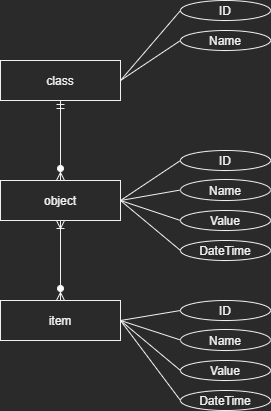

The diagram above was exported from draw.io. Its source (the exported page's mxGraphModel, read from the mxfile embedded in the PNG):
<mxGraphModel dx="852" dy="534" grid="1" gridSize="10" guides="1" tooltips="1" connect="1" arrows="1" fold="1" page="1" pageScale="1" pageWidth="1169" pageHeight="827" math="0" shadow="0">
  <root>
    <mxCell id="0" />
    <mxCell id="1" parent="0" />
    <mxCell id="pOk3HR-EXaLhyDpFrAlB-2" value="class" style="rounded=0;whiteSpace=wrap;html=1;" vertex="1" parent="1">
      <mxGeometry x="320" y="280" width="120" height="40" as="geometry" />
    </mxCell>
    <mxCell id="pOk3HR-EXaLhyDpFrAlB-6" style="edgeStyle=orthogonalEdgeStyle;rounded=0;orthogonalLoop=1;jettySize=auto;html=1;exitX=0.5;exitY=0;exitDx=0;exitDy=0;entryX=0.5;entryY=1;entryDx=0;entryDy=0;startArrow=ERzeroToMany;startFill=1;endArrow=ERmandOne;endFill=0;" edge="1" parent="1" source="pOk3HR-EXaLhyDpFrAlB-3" target="pOk3HR-EXaLhyDpFrAlB-2">
      <mxGeometry relative="1" as="geometry" />
    </mxCell>
    <mxCell id="pOk3HR-EXaLhyDpFrAlB-3" value="object" style="rounded=0;whiteSpace=wrap;html=1;" vertex="1" parent="1">
      <mxGeometry x="320" y="400" width="120" height="40" as="geometry" />
    </mxCell>
    <mxCell id="pOk3HR-EXaLhyDpFrAlB-7" style="edgeStyle=orthogonalEdgeStyle;rounded=0;orthogonalLoop=1;jettySize=auto;html=1;exitX=0.5;exitY=0;exitDx=0;exitDy=0;startArrow=ERzeroToMany;startFill=1;endArrow=ERoneToMany;endFill=0;" edge="1" parent="1" source="pOk3HR-EXaLhyDpFrAlB-4" target="pOk3HR-EXaLhyDpFrAlB-3">
      <mxGeometry relative="1" as="geometry" />
    </mxCell>
    <mxCell id="pOk3HR-EXaLhyDpFrAlB-4" value="item" style="rounded=0;whiteSpace=wrap;html=1;" vertex="1" parent="1">
      <mxGeometry x="320" y="520" width="120" height="40" as="geometry" />
    </mxCell>
    <mxCell id="pOk3HR-EXaLhyDpFrAlB-21" style="rounded=0;orthogonalLoop=1;jettySize=auto;html=1;exitX=0;exitY=0.5;exitDx=0;exitDy=0;entryX=1;entryY=0.5;entryDx=0;entryDy=0;startArrow=none;startFill=0;endArrow=none;endFill=0;" edge="1" parent="1" source="pOk3HR-EXaLhyDpFrAlB-8" target="pOk3HR-EXaLhyDpFrAlB-2">
      <mxGeometry relative="1" as="geometry" />
    </mxCell>
    <mxCell id="pOk3HR-EXaLhyDpFrAlB-8" value="ID" style="ellipse;whiteSpace=wrap;html=1;" vertex="1" parent="1">
      <mxGeometry x="500" y="220" width="90" height="20" as="geometry" />
    </mxCell>
    <mxCell id="pOk3HR-EXaLhyDpFrAlB-22" style="edgeStyle=none;rounded=0;orthogonalLoop=1;jettySize=auto;html=1;exitX=0;exitY=0.5;exitDx=0;exitDy=0;entryX=1;entryY=0.5;entryDx=0;entryDy=0;startArrow=none;startFill=0;endArrow=none;endFill=0;" edge="1" parent="1" source="pOk3HR-EXaLhyDpFrAlB-10" target="pOk3HR-EXaLhyDpFrAlB-2">
      <mxGeometry relative="1" as="geometry" />
    </mxCell>
    <mxCell id="pOk3HR-EXaLhyDpFrAlB-10" value="Name" style="ellipse;whiteSpace=wrap;html=1;" vertex="1" parent="1">
      <mxGeometry x="500" y="250" width="90" height="20" as="geometry" />
    </mxCell>
    <mxCell id="pOk3HR-EXaLhyDpFrAlB-23" style="edgeStyle=none;rounded=0;orthogonalLoop=1;jettySize=auto;html=1;exitX=0;exitY=0.5;exitDx=0;exitDy=0;entryX=1;entryY=0.5;entryDx=0;entryDy=0;startArrow=none;startFill=0;endArrow=none;endFill=0;" edge="1" parent="1" source="pOk3HR-EXaLhyDpFrAlB-11" target="pOk3HR-EXaLhyDpFrAlB-3">
      <mxGeometry relative="1" as="geometry" />
    </mxCell>
    <mxCell id="pOk3HR-EXaLhyDpFrAlB-11" value="ID" style="ellipse;whiteSpace=wrap;html=1;" vertex="1" parent="1">
      <mxGeometry x="500" y="370" width="90" height="20" as="geometry" />
    </mxCell>
    <mxCell id="pOk3HR-EXaLhyDpFrAlB-24" style="edgeStyle=none;rounded=0;orthogonalLoop=1;jettySize=auto;html=1;exitX=0;exitY=0.5;exitDx=0;exitDy=0;startArrow=none;startFill=0;endArrow=none;endFill=0;" edge="1" parent="1" source="pOk3HR-EXaLhyDpFrAlB-12">
      <mxGeometry relative="1" as="geometry">
        <mxPoint x="440" y="420" as="targetPoint" />
      </mxGeometry>
    </mxCell>
    <mxCell id="pOk3HR-EXaLhyDpFrAlB-12" value="Name" style="ellipse;whiteSpace=wrap;html=1;" vertex="1" parent="1">
      <mxGeometry x="500" y="399" width="90" height="21" as="geometry" />
    </mxCell>
    <mxCell id="pOk3HR-EXaLhyDpFrAlB-25" style="edgeStyle=none;rounded=0;orthogonalLoop=1;jettySize=auto;html=1;exitX=0;exitY=0.5;exitDx=0;exitDy=0;entryX=1;entryY=0.5;entryDx=0;entryDy=0;startArrow=none;startFill=0;endArrow=none;endFill=0;" edge="1" parent="1" source="pOk3HR-EXaLhyDpFrAlB-13" target="pOk3HR-EXaLhyDpFrAlB-3">
      <mxGeometry relative="1" as="geometry" />
    </mxCell>
    <mxCell id="pOk3HR-EXaLhyDpFrAlB-13" value="Value" style="ellipse;whiteSpace=wrap;html=1;" vertex="1" parent="1">
      <mxGeometry x="500" y="430" width="90" height="20" as="geometry" />
    </mxCell>
    <mxCell id="pOk3HR-EXaLhyDpFrAlB-26" style="edgeStyle=none;rounded=0;orthogonalLoop=1;jettySize=auto;html=1;exitX=0;exitY=0.5;exitDx=0;exitDy=0;startArrow=none;startFill=0;endArrow=none;endFill=0;" edge="1" parent="1" source="pOk3HR-EXaLhyDpFrAlB-14">
      <mxGeometry relative="1" as="geometry">
        <mxPoint x="440" y="420" as="targetPoint" />
      </mxGeometry>
    </mxCell>
    <mxCell id="pOk3HR-EXaLhyDpFrAlB-14" value="DateTime" style="ellipse;whiteSpace=wrap;html=1;" vertex="1" parent="1">
      <mxGeometry x="500" y="460" width="90" height="20" as="geometry" />
    </mxCell>
    <mxCell id="pOk3HR-EXaLhyDpFrAlB-27" style="edgeStyle=none;rounded=0;orthogonalLoop=1;jettySize=auto;html=1;exitX=0;exitY=0.5;exitDx=0;exitDy=0;entryX=1;entryY=0.5;entryDx=0;entryDy=0;startArrow=none;startFill=0;endArrow=none;endFill=0;" edge="1" parent="1" source="pOk3HR-EXaLhyDpFrAlB-17" target="pOk3HR-EXaLhyDpFrAlB-4">
      <mxGeometry relative="1" as="geometry" />
    </mxCell>
    <mxCell id="pOk3HR-EXaLhyDpFrAlB-17" value="ID" style="ellipse;whiteSpace=wrap;html=1;" vertex="1" parent="1">
      <mxGeometry x="500" y="520" width="90" height="20" as="geometry" />
    </mxCell>
    <mxCell id="pOk3HR-EXaLhyDpFrAlB-28" style="edgeStyle=none;rounded=0;orthogonalLoop=1;jettySize=auto;html=1;exitX=0;exitY=0.5;exitDx=0;exitDy=0;startArrow=none;startFill=0;endArrow=none;endFill=0;" edge="1" parent="1" source="pOk3HR-EXaLhyDpFrAlB-18">
      <mxGeometry relative="1" as="geometry">
        <mxPoint x="440" y="540" as="targetPoint" />
      </mxGeometry>
    </mxCell>
    <mxCell id="pOk3HR-EXaLhyDpFrAlB-18" value="Name" style="ellipse;whiteSpace=wrap;html=1;" vertex="1" parent="1">
      <mxGeometry x="500" y="549" width="90" height="21" as="geometry" />
    </mxCell>
    <mxCell id="pOk3HR-EXaLhyDpFrAlB-29" style="edgeStyle=none;rounded=0;orthogonalLoop=1;jettySize=auto;html=1;exitX=0;exitY=0.5;exitDx=0;exitDy=0;startArrow=none;startFill=0;endArrow=none;endFill=0;" edge="1" parent="1" source="pOk3HR-EXaLhyDpFrAlB-19">
      <mxGeometry relative="1" as="geometry">
        <mxPoint x="440" y="540" as="targetPoint" />
      </mxGeometry>
    </mxCell>
    <mxCell id="pOk3HR-EXaLhyDpFrAlB-19" value="Value" style="ellipse;whiteSpace=wrap;html=1;" vertex="1" parent="1">
      <mxGeometry x="500" y="580" width="90" height="20" as="geometry" />
    </mxCell>
    <mxCell id="pOk3HR-EXaLhyDpFrAlB-30" style="edgeStyle=none;rounded=0;orthogonalLoop=1;jettySize=auto;html=1;exitX=0;exitY=0.5;exitDx=0;exitDy=0;startArrow=none;startFill=0;endArrow=none;endFill=0;" edge="1" parent="1" source="pOk3HR-EXaLhyDpFrAlB-20">
      <mxGeometry relative="1" as="geometry">
        <mxPoint x="440" y="540" as="targetPoint" />
      </mxGeometry>
    </mxCell>
    <mxCell id="pOk3HR-EXaLhyDpFrAlB-20" value="DateTime" style="ellipse;whiteSpace=wrap;html=1;" vertex="1" parent="1">
      <mxGeometry x="500" y="610" width="90" height="20" as="geometry" />
    </mxCell>
  </root>
</mxGraphModel>